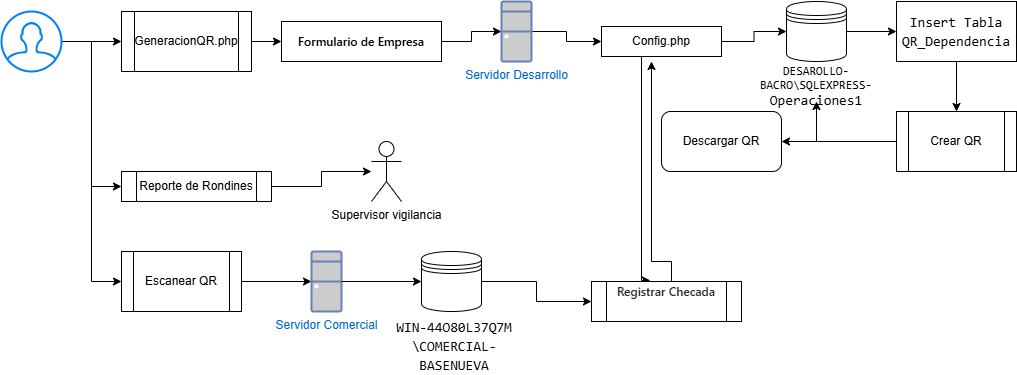

The diagram above was exported from draw.io. Its source (the exported page's mxGraphModel, read from the mxfile embedded in the PNG):
<mxGraphModel dx="1434" dy="780" grid="1" gridSize="10" guides="1" tooltips="1" connect="1" arrows="1" fold="1" page="1" pageScale="1" pageWidth="827" pageHeight="1169" math="0" shadow="0">
  <root>
    <mxCell id="0" />
    <mxCell id="1" parent="0" />
    <mxCell id="VOrPVdTCZo2kYD2Rjb-7-7" style="edgeStyle=orthogonalEdgeStyle;rounded=0;orthogonalLoop=1;jettySize=auto;html=1;entryX=0;entryY=0.5;entryDx=0;entryDy=0;" edge="1" parent="1" source="VOrPVdTCZo2kYD2Rjb-7-1" target="VOrPVdTCZo2kYD2Rjb-7-2">
      <mxGeometry relative="1" as="geometry" />
    </mxCell>
    <mxCell id="VOrPVdTCZo2kYD2Rjb-7-30" style="edgeStyle=orthogonalEdgeStyle;rounded=0;orthogonalLoop=1;jettySize=auto;html=1;entryX=0;entryY=0.5;entryDx=0;entryDy=0;" edge="1" parent="1" source="VOrPVdTCZo2kYD2Rjb-7-1" target="VOrPVdTCZo2kYD2Rjb-7-29">
      <mxGeometry relative="1" as="geometry" />
    </mxCell>
    <mxCell id="VOrPVdTCZo2kYD2Rjb-7-35" style="edgeStyle=orthogonalEdgeStyle;rounded=0;orthogonalLoop=1;jettySize=auto;html=1;entryX=0;entryY=0.5;entryDx=0;entryDy=0;" edge="1" parent="1" source="VOrPVdTCZo2kYD2Rjb-7-1" target="VOrPVdTCZo2kYD2Rjb-7-34">
      <mxGeometry relative="1" as="geometry" />
    </mxCell>
    <mxCell id="VOrPVdTCZo2kYD2Rjb-7-1" value="" style="html=1;verticalLabelPosition=bottom;align=center;labelBackgroundColor=#ffffff;verticalAlign=top;strokeWidth=2;strokeColor=#0080F0;shadow=0;dashed=0;shape=mxgraph.ios7.icons.user;" vertex="1" parent="1">
      <mxGeometry x="40" y="40" width="60" height="60" as="geometry" />
    </mxCell>
    <mxCell id="VOrPVdTCZo2kYD2Rjb-7-9" style="edgeStyle=orthogonalEdgeStyle;rounded=0;orthogonalLoop=1;jettySize=auto;html=1;exitX=1;exitY=0.5;exitDx=0;exitDy=0;entryX=0;entryY=0.5;entryDx=0;entryDy=0;" edge="1" parent="1" source="VOrPVdTCZo2kYD2Rjb-7-2" target="VOrPVdTCZo2kYD2Rjb-7-8">
      <mxGeometry relative="1" as="geometry" />
    </mxCell>
    <mxCell id="VOrPVdTCZo2kYD2Rjb-7-2" value="GeneracionQR.php" style="shape=process;whiteSpace=wrap;html=1;backgroundOutline=1;" vertex="1" parent="1">
      <mxGeometry x="160" y="40" width="130" height="60" as="geometry" />
    </mxCell>
    <mxCell id="VOrPVdTCZo2kYD2Rjb-7-13" style="edgeStyle=orthogonalEdgeStyle;rounded=0;orthogonalLoop=1;jettySize=auto;html=1;exitX=1;exitY=0.5;exitDx=0;exitDy=0;" edge="1" parent="1" source="VOrPVdTCZo2kYD2Rjb-7-8" target="VOrPVdTCZo2kYD2Rjb-7-10">
      <mxGeometry relative="1" as="geometry" />
    </mxCell>
    <mxCell id="VOrPVdTCZo2kYD2Rjb-7-8" value="&lt;h5 style=&quot;box-sizing: border-box; margin-top: 0px; font-weight: 500; line-height: 1.2; font-family: system-ui, -apple-system, &amp;quot;Segoe UI&amp;quot;, Roboto, &amp;quot;Helvetica Neue&amp;quot;, &amp;quot;Noto Sans&amp;quot;, &amp;quot;Liberation Sans&amp;quot;, Arial, sans-serif, &amp;quot;Apple Color Emoji&amp;quot;, &amp;quot;Segoe UI Emoji&amp;quot;, &amp;quot;Segoe UI Symbol&amp;quot;, &amp;quot;Noto Color Emoji&amp;quot;; text-align: start; margin-bottom: 0px !important;&quot; class=&quot;mb-0&quot;&gt;&lt;font style=&quot;color: rgb(0, 0, 0); font-size: 12px;&quot;&gt;Formulario de Empresa&lt;/font&gt;&lt;/h5&gt;" style="rounded=0;whiteSpace=wrap;html=1;" vertex="1" parent="1">
      <mxGeometry x="320" y="50" width="160" height="40" as="geometry" />
    </mxCell>
    <mxCell id="VOrPVdTCZo2kYD2Rjb-7-22" style="edgeStyle=orthogonalEdgeStyle;rounded=0;orthogonalLoop=1;jettySize=auto;html=1;exitX=1;exitY=0.5;exitDx=0;exitDy=0;exitPerimeter=0;" edge="1" parent="1" source="VOrPVdTCZo2kYD2Rjb-7-10" target="VOrPVdTCZo2kYD2Rjb-7-21">
      <mxGeometry relative="1" as="geometry" />
    </mxCell>
    <mxCell id="VOrPVdTCZo2kYD2Rjb-7-10" value="Servidor Desarrollo" style="fontColor=#0066CC;verticalAlign=top;verticalLabelPosition=bottom;labelPosition=center;align=center;html=1;outlineConnect=0;fillColor=#CCCCCC;strokeColor=#6881B3;gradientColor=none;gradientDirection=north;strokeWidth=2;shape=mxgraph.networks.desktop_pc;" vertex="1" parent="1">
      <mxGeometry x="540" y="30" width="30" height="60" as="geometry" />
    </mxCell>
    <mxCell id="VOrPVdTCZo2kYD2Rjb-7-20" style="edgeStyle=orthogonalEdgeStyle;rounded=0;orthogonalLoop=1;jettySize=auto;html=1;exitX=1;exitY=0.5;exitDx=0;exitDy=0;entryX=0;entryY=0.5;entryDx=0;entryDy=0;" edge="1" parent="1" source="VOrPVdTCZo2kYD2Rjb-7-11" target="VOrPVdTCZo2kYD2Rjb-7-19">
      <mxGeometry relative="1" as="geometry" />
    </mxCell>
    <mxCell id="VOrPVdTCZo2kYD2Rjb-7-11" value="" style="shape=datastore;whiteSpace=wrap;html=1;" vertex="1" parent="1">
      <mxGeometry x="825" y="30" width="60" height="60" as="geometry" />
    </mxCell>
    <mxCell id="VOrPVdTCZo2kYD2Rjb-7-12" value="&lt;span style=&quot;font-family: source-code-pro, Menlo, Monaco, Consolas, &amp;quot;Courier New&amp;quot;, monospace; text-align: left;&quot;&gt;&lt;font style=&quot;&quot;&gt;&lt;font style=&quot;color: rgb(0, 0, 0);&quot;&gt;DESAROLLO-BACRO\SQLEXPRES&lt;/font&gt;&lt;span style=&quot;background-color: light-dark(#ffffff, var(--ge-dark-color, #121212));&quot;&gt;&lt;font style=&quot;color: rgb(0, 0, 0);&quot;&gt;S-&lt;/font&gt;&lt;/span&gt;&lt;/font&gt;&lt;/span&gt;&lt;span style=&quot;font-family: Consolas, &amp;quot;Courier New&amp;quot;, monospace; font-size: 14px; white-space: pre; background-color: light-dark(#ffffff, var(--ge-dark-color, #121212));&quot;&gt;&lt;font style=&quot;color: rgb(0, 0, 0);&quot;&gt;Operaciones1&lt;/font&gt;&lt;/span&gt;" style="text;html=1;align=center;verticalAlign=middle;whiteSpace=wrap;rounded=0;" vertex="1" parent="1">
      <mxGeometry x="790" y="100" width="130" height="30" as="geometry" />
    </mxCell>
    <mxCell id="VOrPVdTCZo2kYD2Rjb-7-25" style="edgeStyle=orthogonalEdgeStyle;rounded=0;orthogonalLoop=1;jettySize=auto;html=1;exitX=0.5;exitY=1;exitDx=0;exitDy=0;entryX=0.5;entryY=0;entryDx=0;entryDy=0;" edge="1" parent="1" source="VOrPVdTCZo2kYD2Rjb-7-19" target="VOrPVdTCZo2kYD2Rjb-7-24">
      <mxGeometry relative="1" as="geometry" />
    </mxCell>
    <mxCell id="VOrPVdTCZo2kYD2Rjb-7-19" value="&lt;div style=&quot;font-family: Consolas, &amp;quot;Courier New&amp;quot;, monospace; font-size: 14px; line-height: 19px; white-space: pre;&quot;&gt;Insert Tabla&lt;/div&gt;&lt;div style=&quot;font-family: Consolas, &amp;quot;Courier New&amp;quot;, monospace; font-size: 14px; line-height: 19px; white-space: pre;&quot;&gt;&lt;span&gt;&lt;font style=&quot;color: rgb(0, 0, 0);&quot;&gt;QR_Dependencia&lt;/font&gt;&lt;/span&gt;&lt;/div&gt;" style="rounded=0;whiteSpace=wrap;html=1;" vertex="1" parent="1">
      <mxGeometry x="935" y="30" width="120" height="60" as="geometry" />
    </mxCell>
    <mxCell id="VOrPVdTCZo2kYD2Rjb-7-23" style="edgeStyle=orthogonalEdgeStyle;rounded=0;orthogonalLoop=1;jettySize=auto;html=1;exitX=1;exitY=0.5;exitDx=0;exitDy=0;entryX=0;entryY=0.5;entryDx=0;entryDy=0;" edge="1" parent="1" source="VOrPVdTCZo2kYD2Rjb-7-21" target="VOrPVdTCZo2kYD2Rjb-7-11">
      <mxGeometry relative="1" as="geometry" />
    </mxCell>
    <mxCell id="VOrPVdTCZo2kYD2Rjb-7-38" style="edgeStyle=orthogonalEdgeStyle;rounded=0;orthogonalLoop=1;jettySize=auto;html=1;entryX=0.393;entryY=-0.025;entryDx=0;entryDy=0;entryPerimeter=0;" edge="1" parent="1" source="VOrPVdTCZo2kYD2Rjb-7-21" target="VOrPVdTCZo2kYD2Rjb-7-32">
      <mxGeometry relative="1" as="geometry">
        <Array as="points">
          <mxPoint x="680" y="309" />
        </Array>
      </mxGeometry>
    </mxCell>
    <mxCell id="VOrPVdTCZo2kYD2Rjb-7-21" value="Config.php" style="rounded=0;whiteSpace=wrap;html=1;" vertex="1" parent="1">
      <mxGeometry x="640" y="55" width="120" height="30" as="geometry" />
    </mxCell>
    <mxCell id="VOrPVdTCZo2kYD2Rjb-7-26" style="edgeStyle=orthogonalEdgeStyle;rounded=0;orthogonalLoop=1;jettySize=auto;html=1;exitX=0;exitY=0.5;exitDx=0;exitDy=0;" edge="1" parent="1" source="VOrPVdTCZo2kYD2Rjb-7-24" target="VOrPVdTCZo2kYD2Rjb-7-12">
      <mxGeometry relative="1" as="geometry" />
    </mxCell>
    <mxCell id="VOrPVdTCZo2kYD2Rjb-7-28" style="edgeStyle=orthogonalEdgeStyle;rounded=0;orthogonalLoop=1;jettySize=auto;html=1;exitX=0;exitY=0.5;exitDx=0;exitDy=0;" edge="1" parent="1" source="VOrPVdTCZo2kYD2Rjb-7-24" target="VOrPVdTCZo2kYD2Rjb-7-27">
      <mxGeometry relative="1" as="geometry" />
    </mxCell>
    <mxCell id="VOrPVdTCZo2kYD2Rjb-7-24" value="Crear QR" style="shape=process;whiteSpace=wrap;html=1;backgroundOutline=1;" vertex="1" parent="1">
      <mxGeometry x="935" y="140" width="120" height="60" as="geometry" />
    </mxCell>
    <mxCell id="VOrPVdTCZo2kYD2Rjb-7-27" value="Descargar QR" style="rounded=1;whiteSpace=wrap;html=1;" vertex="1" parent="1">
      <mxGeometry x="700" y="140" width="120" height="60" as="geometry" />
    </mxCell>
    <mxCell id="VOrPVdTCZo2kYD2Rjb-7-41" style="edgeStyle=orthogonalEdgeStyle;rounded=0;orthogonalLoop=1;jettySize=auto;html=1;exitX=1;exitY=0.5;exitDx=0;exitDy=0;" edge="1" parent="1" source="VOrPVdTCZo2kYD2Rjb-7-29" target="VOrPVdTCZo2kYD2Rjb-7-40">
      <mxGeometry relative="1" as="geometry" />
    </mxCell>
    <mxCell id="VOrPVdTCZo2kYD2Rjb-7-29" value="Reporte de Rondines" style="shape=process;whiteSpace=wrap;html=1;backgroundOutline=1;" vertex="1" parent="1">
      <mxGeometry x="160" y="200" width="150" height="30" as="geometry" />
    </mxCell>
    <mxCell id="VOrPVdTCZo2kYD2Rjb-7-39" style="edgeStyle=orthogonalEdgeStyle;rounded=0;orthogonalLoop=1;jettySize=auto;html=1;" edge="1" parent="1" source="VOrPVdTCZo2kYD2Rjb-7-32">
      <mxGeometry relative="1" as="geometry">
        <mxPoint x="690" y="90" as="targetPoint" />
        <Array as="points">
          <mxPoint x="710" y="290" />
          <mxPoint x="690" y="290" />
        </Array>
      </mxGeometry>
    </mxCell>
    <mxCell id="VOrPVdTCZo2kYD2Rjb-7-32" value="&lt;h2 style=&quot;box-sizing: border-box; margin-top: 0px; font-weight: 500; line-height: 1.2; color: rgb(33, 37, 41); font-family: system-ui, -apple-system, &amp;quot;Segoe UI&amp;quot;, Roboto, &amp;quot;Helvetica Neue&amp;quot;, &amp;quot;Noto Sans&amp;quot;, &amp;quot;Liberation Sans&amp;quot;, Arial, sans-serif, &amp;quot;Apple Color Emoji&amp;quot;, &amp;quot;Segoe UI Emoji&amp;quot;, &amp;quot;Segoe UI Symbol&amp;quot;, &amp;quot;Noto Color Emoji&amp;quot;; margin-bottom: 1.5rem !important;&quot; class=&quot;text-center mb-4&quot;&gt;&lt;font style=&quot;font-size: 12px;&quot;&gt;Registrar Checada&lt;/font&gt;&lt;/h2&gt;" style="shape=process;whiteSpace=wrap;html=1;backgroundOutline=1;" vertex="1" parent="1">
      <mxGeometry x="630" y="310" width="150" height="40" as="geometry" />
    </mxCell>
    <mxCell id="VOrPVdTCZo2kYD2Rjb-7-36" style="edgeStyle=orthogonalEdgeStyle;rounded=0;orthogonalLoop=1;jettySize=auto;html=1;exitX=1;exitY=0.5;exitDx=0;exitDy=0;" edge="1" parent="1" source="VOrPVdTCZo2kYD2Rjb-7-45" target="VOrPVdTCZo2kYD2Rjb-7-32">
      <mxGeometry relative="1" as="geometry" />
    </mxCell>
    <mxCell id="VOrPVdTCZo2kYD2Rjb-7-34" value="Escanear QR" style="shape=process;whiteSpace=wrap;html=1;backgroundOutline=1;" vertex="1" parent="1">
      <mxGeometry x="160" y="280" width="120" height="60" as="geometry" />
    </mxCell>
    <mxCell id="VOrPVdTCZo2kYD2Rjb-7-40" value="Supervisor vigilancia" style="shape=umlActor;verticalLabelPosition=bottom;verticalAlign=top;html=1;outlineConnect=0;" vertex="1" parent="1">
      <mxGeometry x="410" y="170" width="30" height="60" as="geometry" />
    </mxCell>
    <mxCell id="VOrPVdTCZo2kYD2Rjb-7-44" value="" style="edgeStyle=orthogonalEdgeStyle;rounded=0;orthogonalLoop=1;jettySize=auto;html=1;exitX=1;exitY=0.5;exitDx=0;exitDy=0;" edge="1" parent="1" source="VOrPVdTCZo2kYD2Rjb-7-34" target="VOrPVdTCZo2kYD2Rjb-7-43">
      <mxGeometry relative="1" as="geometry">
        <mxPoint x="280" y="310" as="sourcePoint" />
        <mxPoint x="440" y="330" as="targetPoint" />
      </mxGeometry>
    </mxCell>
    <mxCell id="VOrPVdTCZo2kYD2Rjb-7-43" value="Servidor Comercial" style="fontColor=#0066CC;verticalAlign=top;verticalLabelPosition=bottom;labelPosition=center;align=center;html=1;outlineConnect=0;fillColor=#CCCCCC;strokeColor=#6881B3;gradientColor=none;gradientDirection=north;strokeWidth=2;shape=mxgraph.networks.desktop_pc;" vertex="1" parent="1">
      <mxGeometry x="350" y="280" width="30" height="60" as="geometry" />
    </mxCell>
    <mxCell id="VOrPVdTCZo2kYD2Rjb-7-46" value="" style="edgeStyle=orthogonalEdgeStyle;rounded=0;orthogonalLoop=1;jettySize=auto;html=1;exitX=1;exitY=0.5;exitDx=0;exitDy=0;" edge="1" parent="1" source="VOrPVdTCZo2kYD2Rjb-7-43" target="VOrPVdTCZo2kYD2Rjb-7-45">
      <mxGeometry relative="1" as="geometry">
        <mxPoint x="380" y="310" as="sourcePoint" />
        <mxPoint x="550" y="330" as="targetPoint" />
      </mxGeometry>
    </mxCell>
    <mxCell id="VOrPVdTCZo2kYD2Rjb-7-45" value="" style="shape=datastore;whiteSpace=wrap;html=1;" vertex="1" parent="1">
      <mxGeometry x="460" y="280" width="60" height="60" as="geometry" />
    </mxCell>
    <mxCell id="VOrPVdTCZo2kYD2Rjb-7-47" value="&lt;div style=&quot;font-family: Consolas, &amp;quot;Courier New&amp;quot;, monospace; font-size: 14px; line-height: 19px; white-space: pre;&quot;&gt;&lt;span&gt;&lt;font style=&quot;color: rgb(0, 0, 0);&quot;&gt;WIN-44O80L37Q7M&lt;/font&gt;&lt;/span&gt;&lt;/div&gt;&lt;div style=&quot;font-family: Consolas, &amp;quot;Courier New&amp;quot;, monospace; font-size: 14px; line-height: 19px; white-space: pre;&quot;&gt;&lt;span&gt;&lt;font style=&quot;color: rgb(0, 0, 0);&quot;&gt;\COMERCIAL-&lt;/font&gt;&lt;/span&gt;&lt;/div&gt;&lt;div style=&quot;font-family: Consolas, &amp;quot;Courier New&amp;quot;, monospace; font-size: 14px; line-height: 19px; white-space: pre;&quot;&gt;&lt;div style=&quot;line-height: 19px;&quot;&gt;&lt;span&gt;&lt;font style=&quot;color: rgb(0, 0, 0);&quot;&gt;BASENUEVA&lt;/font&gt;&lt;/span&gt;&lt;/div&gt;&lt;/div&gt;" style="text;html=1;align=center;verticalAlign=middle;whiteSpace=wrap;rounded=0;" vertex="1" parent="1">
      <mxGeometry x="440" y="360" width="106" height="30" as="geometry" />
    </mxCell>
  </root>
</mxGraphModel>